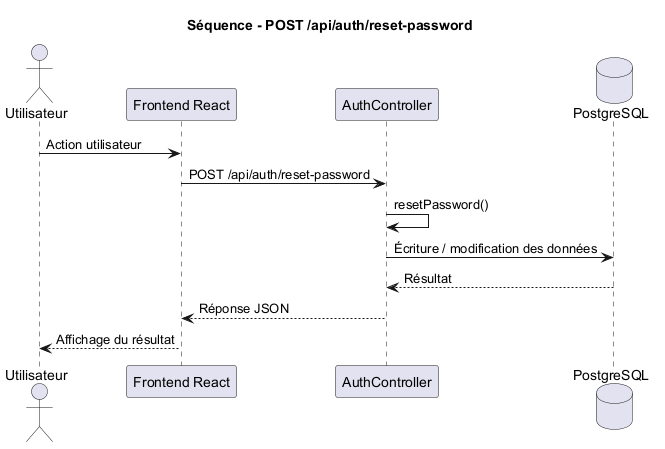

The diagram above was rendered by PlantUML. Its source (embedded in the PNG):
@startuml
title Séquence - POST /api/auth/reset-password

actor Utilisateur
participant "Frontend React" as Frontend
participant "AuthController" as Controller
database "PostgreSQL" as DB

Utilisateur -> Frontend : Action utilisateur
Frontend -> Controller : POST /api/auth/reset-password
Controller -> Controller : resetPassword()
Controller -> DB : Écriture / modification des données
DB --> Controller : Résultat
Controller --> Frontend : Réponse JSON
Frontend --> Utilisateur : Affichage du résultat

@enduml